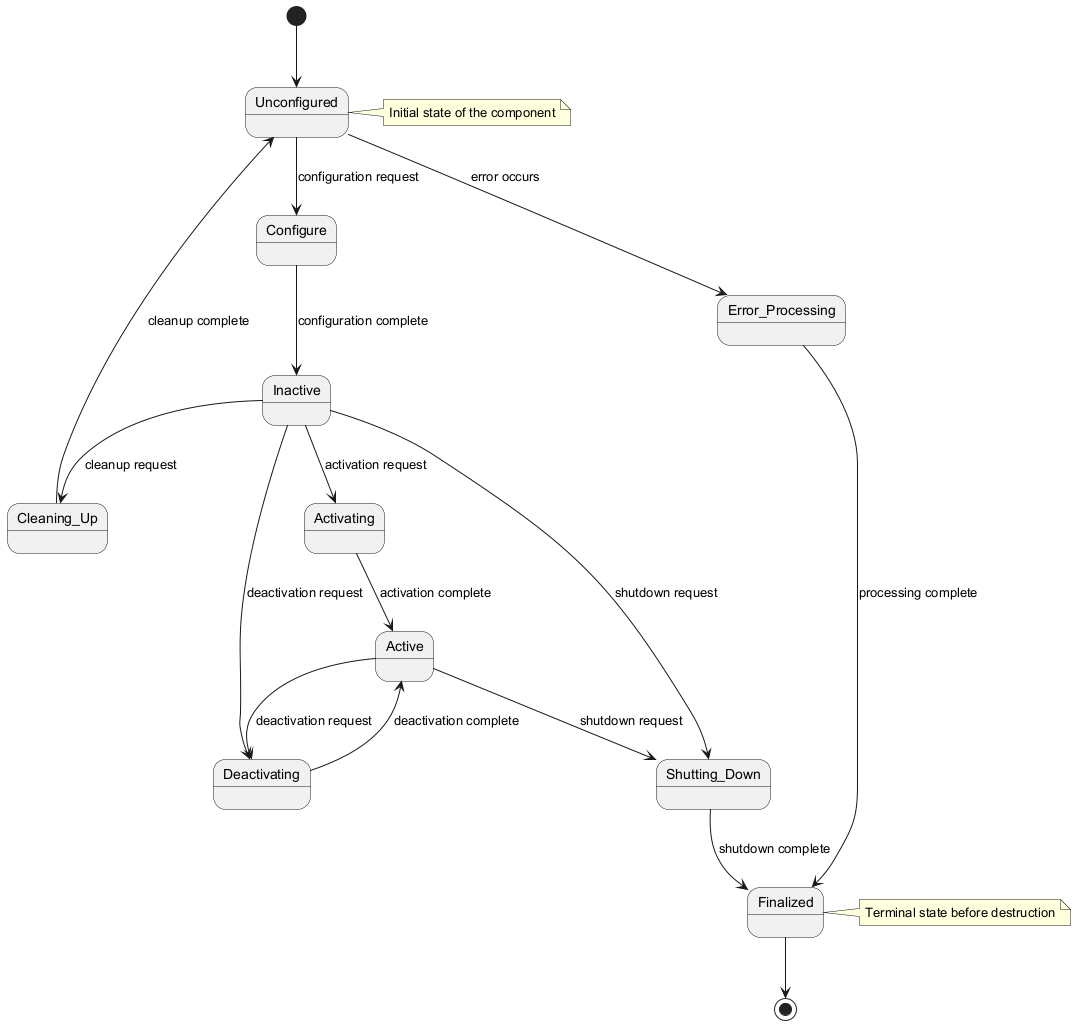

The diagram above was rendered by PlantUML. Its source (embedded in the PNG):
@startuml
[*] --> Unconfigured

Unconfigured --> Configure : configuration request
Configure --> Inactive : configuration complete
Unconfigured --> Error_Processing : error occurs
Error_Processing --> Finalized : processing complete

Inactive --> Activating : activation request
Activating --> Active : activation complete
Inactive --> Deactivating : deactivation request
Deactivating --> Active : deactivation complete
Inactive --> Shutting_Down : shutdown request
Inactive --> Cleaning_Up : cleanup request
Cleaning_Up --> Unconfigured : cleanup complete

Active --> Deactivating : deactivation request
Active --> Shutting_Down : shutdown request

Shutting_Down --> Finalized : shutdown complete

Finalized --> [*]

note right of Unconfigured
  Initial state of the component
end note

note right of Finalized
  Terminal state before destruction
end note
@enduml